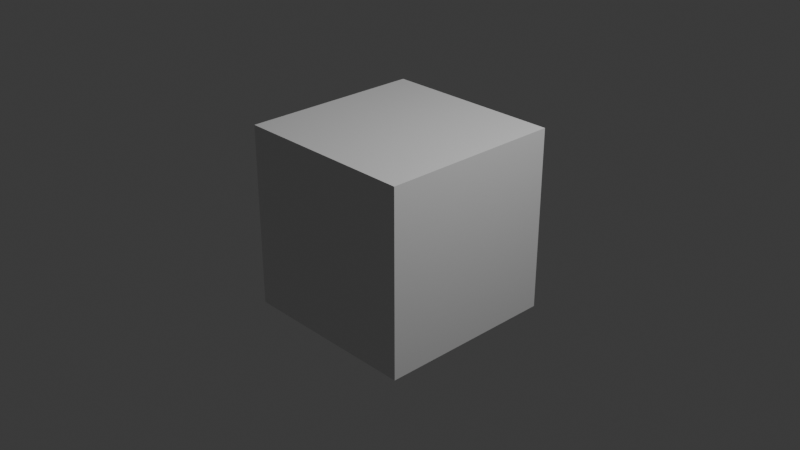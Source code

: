 # Source: GasStationRoofHalf.blend  (saved by Blender 4.5.90; exported with 4.5.12 LTS)
import bpy
from mathutils import Matrix  # noqa: F401  (used for matrix-valued properties, if any)

bpy.ops.wm.read_factory_settings(use_empty=True)
scene = bpy.context.scene
scene.name = 'Scene'

# ---- collections
col_collection = bpy.data.collections.new('Collection'); scene.collection.children.link(col_collection)

# ---- materials (node trees are filled in below, after node groups)
mat_material = bpy.data.materials.new('Material')
mat_material.alpha_threshold = 0.0
mat_material.roughness = 0.5
mat_material.line_color = (0.0, 0.0, 0.0, 1.0)

# ---- material node trees
mat_material.use_nodes = True; mat_material.node_tree.nodes.clear()
_N = mat_material.node_tree.nodes; _L = mat_material.node_tree.links
n0 = _N.new('ShaderNodeOutputMaterial'); n0.name = 'Material Output'; n0.location = (200, 100)
n1 = _N.new('ShaderNodeBsdfPrincipled'); n1.name = 'Principled BSDF'; n1.location = (-200, 100)
n1.inputs[3].default_value = 1.45
_L.new(n1.outputs[0], n0.inputs[0])
n0.is_active_output = True

# ---- world
world_world = bpy.data.worlds.new('World'); scene.world = world_world
world_world.use_nodes = True; world_world.node_tree.nodes.clear()
_N = world_world.node_tree.nodes; _L = world_world.node_tree.links
n0 = _N.new('ShaderNodeOutputWorld'); n0.name = 'World Output'; n0.location = (200, 100)
n1 = _N.new('ShaderNodeBackground'); n1.name = 'Background'; n1.location = (-200, 100)
n1.inputs[0].default_value = (0.05088, 0.05088, 0.05088, 1.0)
_L.new(n1.outputs[0], n0.inputs[0])
n0.is_active_output = True
world_world.color = (0.05088, 0.05088, 0.05088)
world_world.sun_shadow_jitter_overblur = 0.0

# ---- cameras
cam_camera = bpy.data.cameras.new('Camera')
cam_camera.clip_end = 100.0
cam_camera.ortho_scale = 7.314

# ---- lights
light_light = bpy.data.lights.new('Light', 'POINT')
light_light.energy = 1000.0
light_light.shadow_soft_size = 0.1

# ---- meshes
me_cube = bpy.data.meshes.new('Cube')
me_cube.from_pydata([(1.0, 1.0, 1.0), (1.0, 1.0, -1.0), (1.0, -1.0, 1.0), (1.0, -1.0, -1.0), (-1.0, 1.0, 1.0), (-1.0, 1.0, -1.0), (-1.0, -1.0, 1.0), (-1.0, -1.0, -1.0)], [], [(0, 4, 6, 2), (3, 2, 6, 7), (7, 6, 4, 5), (5, 1, 3, 7), (1, 0, 2, 3), (5, 4, 0, 1)])
_uv = me_cube.uv_layers.new(name='UVMap')
_uv.uv.foreach_set('vector', [0.625, 0.5, 0.875, 0.5, 0.875, 0.75, 0.625, 0.75, 0.375, 0.75, 0.625, 0.75, 0.625, 1.0, 0.375, 1.0, 0.375, 0.0, 0.625, 0.0, 0.625, 0.25, 0.375, 0.25, 0.125, 0.5, 0.375, 0.5, 0.375, 0.75, 0.125, 0.75, 0.375, 0.5, 0.625, 0.5, 0.625, 0.75, 0.375, 0.75, 0.375, 0.25, 0.625, 0.25, 0.625, 0.5, 0.375, 0.5])
me_cube.materials.append(mat_material)
me_cube.use_mirror_vertex_groups = False
me_cube.update()

# ---- objects
ob_gasstationroofhalf = bpy.data.objects.new('GasStationRoofHalf', me_cube)
ob_light = bpy.data.objects.new('Light', light_light)
ob_camera = bpy.data.objects.new('Camera', cam_camera)

# ---- transforms, parenting, visibility, modifiers, constraints
ob_gasstationroofhalf.location = (0.0, 0.0, 0.0)
ob_gasstationroofhalf.lock_rotations_4d = False
ob_gasstationroofhalf.empty_display_type = 'ARROWS'
ob_gasstationroofhalf.lineart.crease_threshold = 0.0
ob_light.location = (4.076, 1.005, 5.904)
ob_light.rotation_euler = (0.6503, 0.05522, 1.866)
ob_light.lock_rotations_4d = False
ob_light.empty_display_type = 'ARROWS'
ob_light.color = (0.0, 0.0, 0.0, 0.0)
ob_light.lineart.crease_threshold = 0.0
ob_camera.location = (7.359, -6.926, 4.958)
ob_camera.rotation_euler = (1.109, 0.0, 0.8149)
ob_camera.lock_rotations_4d = False
ob_camera.empty_display_type = 'ARROWS'
ob_camera.color = (0.0, 0.0, 0.0, 0.0)
ob_camera.display_type = 'WIRE'
ob_camera.lineart.crease_threshold = 0.0

# ---- collection membership
col_collection.objects.link(ob_gasstationroofhalf)
col_collection.objects.link(ob_light)
col_collection.objects.link(ob_camera)

# ---- scene / render settings (as saved in the file)
scene.camera = ob_camera
scene.frame_start = 1; scene.frame_end = 250; scene.frame_set(1)
scene.render.engine = 'BLENDER_EEVEE_NEXT'
bpy.context.view_layer.update()
